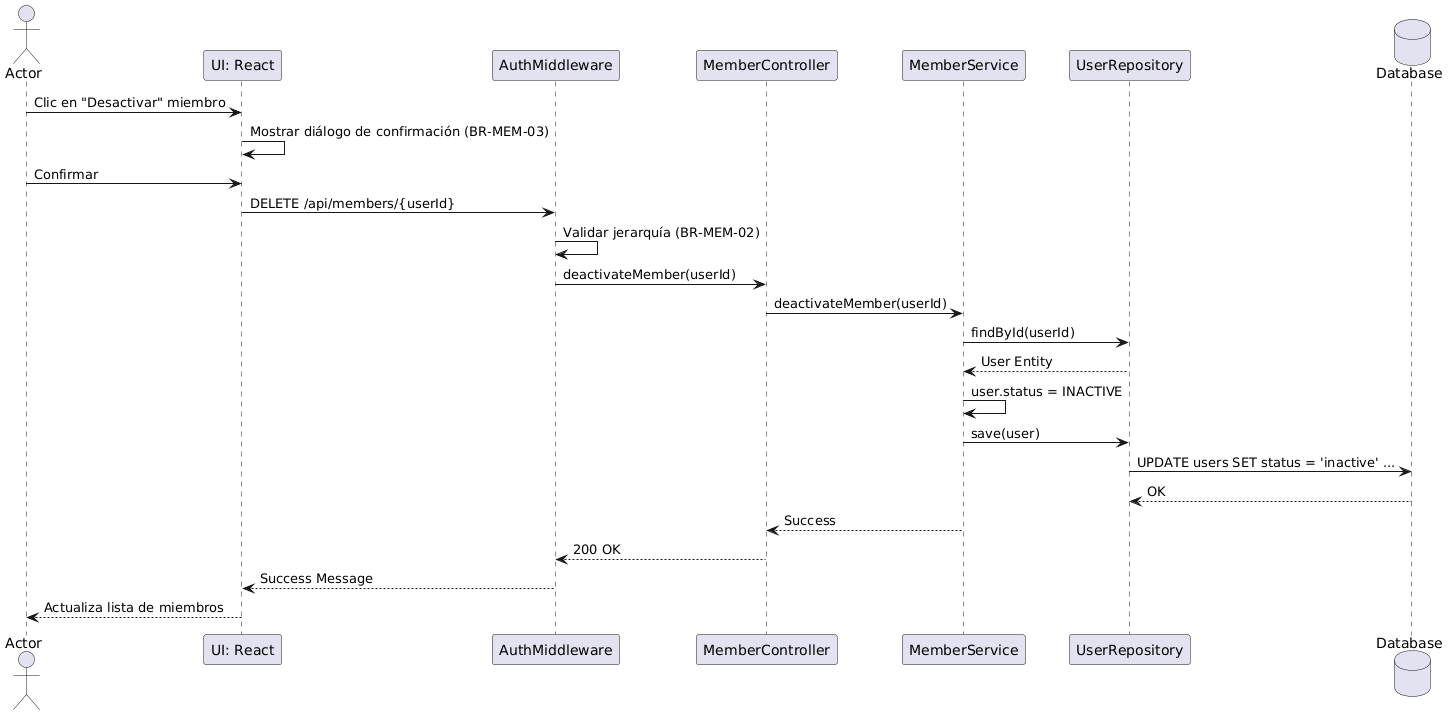

The diagram above was rendered by PlantUML. Its source (embedded in the PNG):
@startuml
actor Actor
participant "UI: React" as UI
participant "AuthMiddleware" as Auth
participant "MemberController" as Ctrl
participant "MemberService" as Svc
participant "UserRepository" as Repo
database "Database" as DB

Actor -> UI: Clic en "Desactivar" miembro
UI -> UI: Mostrar diálogo de confirmación (BR-MEM-03)
Actor -> UI: Confirmar
UI -> Auth: DELETE /api/members/{userId}
Auth -> Auth: Validar jerarquía (BR-MEM-02)
Auth -> Ctrl: deactivateMember(userId)
Ctrl -> Svc: deactivateMember(userId)
Svc -> Repo: findById(userId)
Repo --> Svc: User Entity
Svc -> Svc: user.status = INACTIVE
Svc -> Repo: save(user)
Repo -> DB: UPDATE users SET status = 'inactive' ...
DB --> Repo: OK
Svc --> Ctrl: Success
Ctrl --> Auth: 200 OK
Auth --> UI: Success Message
UI --> Actor: Actualiza lista de miembros
@enduml